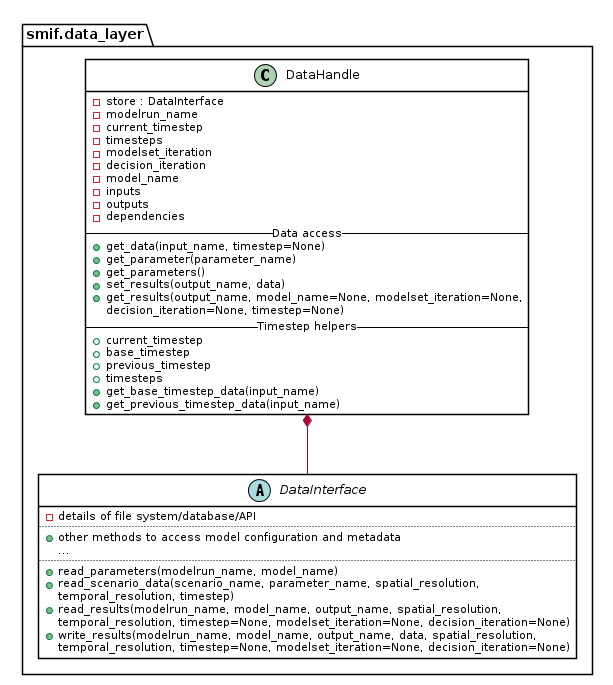

The diagram above was rendered by PlantUML. Its source (embedded in the PNG):
@startuml
skinparam {
  shadowing false
  classBackgroundColor white
  classBorderColor black
  noteBackgroundColor white
  noteBorderColor #222
}

package smif.data_layer {
  abstract class DataInterface {
    - details of file system/database/API
    ..
    + {method} other methods to access model configuration and metadata
    ...
    ..
    + read_parameters(modelrun_name, model_name)
    + read_scenario_data(scenario_name, parameter_name, spatial_resolution,
        temporal_resolution, timestep)
    + read_results(modelrun_name, model_name, output_name, spatial_resolution,
        temporal_resolution, timestep=None, modelset_iteration=None, decision_iteration=None)
    + write_results(modelrun_name, model_name, output_name, data, spatial_resolution,
        temporal_resolution, timestep=None, modelset_iteration=None, decision_iteration=None)
  }

  class DataHandle {
    - store : DataInterface
    - modelrun_name
    - current_timestep
    - timesteps
    - modelset_iteration
    - decision_iteration
    - model_name
    - inputs
    - outputs
    - dependencies
    -- Data access --
    + get_data(input_name, timestep=None)
    + get_parameter(parameter_name)
    + get_parameters()
    + set_results(output_name, data)
    + get_results(output_name, model_name=None, modelset_iteration=None,
        decision_iteration=None, timestep=None)
    -- Timestep helpers --
    + current_timestep
    + base_timestep
    + previous_timestep
    + timesteps
    + get_base_timestep_data(input_name)
    + get_previous_timestep_data(input_name)
  }
  DataHandle *-- DataInterface
}
@enduml